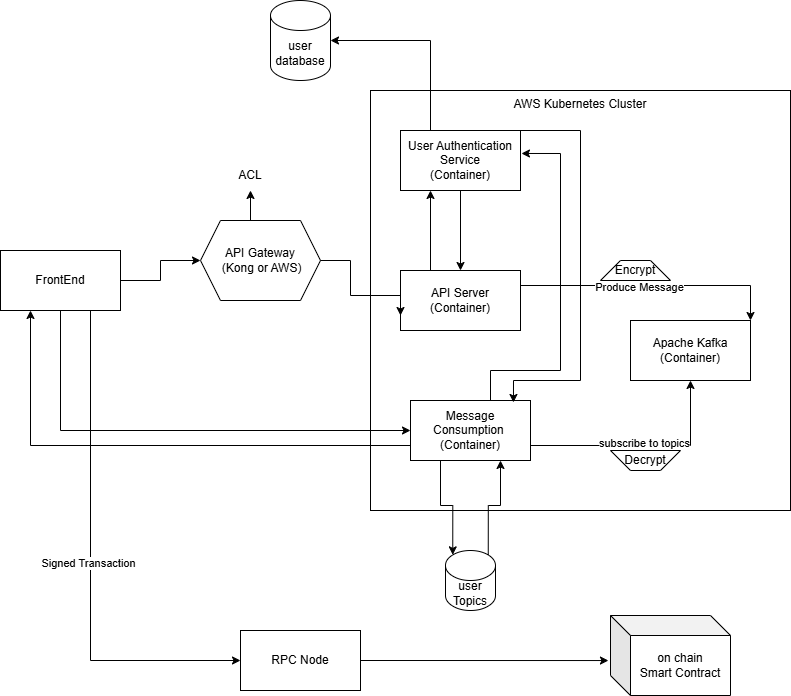

The diagram above was exported from draw.io. Its source (the exported page's mxGraphModel, read from the mxfile embedded in the PNG):
<mxGraphModel dx="1377" dy="833" grid="1" gridSize="10" guides="1" tooltips="1" connect="1" arrows="1" fold="1" page="1" pageScale="1" pageWidth="850" pageHeight="1100" math="0" shadow="0">
  <root>
    <mxCell id="0" />
    <mxCell id="1" parent="0" />
    <mxCell id="5inrHGd8FxkL76Y0GAfl-4" style="edgeStyle=orthogonalEdgeStyle;rounded=0;orthogonalLoop=1;jettySize=auto;html=1;exitX=1;exitY=0.5;exitDx=0;exitDy=0;entryX=0;entryY=0.5;entryDx=0;entryDy=0;" edge="1" parent="1" source="5inrHGd8FxkL76Y0GAfl-1" target="5inrHGd8FxkL76Y0GAfl-3">
      <mxGeometry relative="1" as="geometry" />
    </mxCell>
    <mxCell id="5inrHGd8FxkL76Y0GAfl-40" style="edgeStyle=orthogonalEdgeStyle;rounded=0;orthogonalLoop=1;jettySize=auto;html=1;exitX=0.75;exitY=1;exitDx=0;exitDy=0;entryX=0;entryY=0.5;entryDx=0;entryDy=0;" edge="1" parent="1" source="5inrHGd8FxkL76Y0GAfl-1" target="5inrHGd8FxkL76Y0GAfl-36">
      <mxGeometry relative="1" as="geometry" />
    </mxCell>
    <mxCell id="5inrHGd8FxkL76Y0GAfl-41" value="Signed Transaction" style="edgeLabel;html=1;align=center;verticalAlign=middle;resizable=0;points=[];" vertex="1" connectable="0" parent="5inrHGd8FxkL76Y0GAfl-40">
      <mxGeometry x="0.0078" y="-3" relative="1" as="geometry">
        <mxPoint as="offset" />
      </mxGeometry>
    </mxCell>
    <mxCell id="5inrHGd8FxkL76Y0GAfl-1" value="FrontEnd" style="rounded=0;whiteSpace=wrap;html=1;" vertex="1" parent="1">
      <mxGeometry x="10" y="270" width="120" height="60" as="geometry" />
    </mxCell>
    <mxCell id="5inrHGd8FxkL76Y0GAfl-35" style="edgeStyle=orthogonalEdgeStyle;rounded=0;orthogonalLoop=1;jettySize=auto;html=1;exitX=0.375;exitY=0;exitDx=0;exitDy=0;entryX=0.5;entryY=1;entryDx=0;entryDy=0;" edge="1" parent="1" source="5inrHGd8FxkL76Y0GAfl-3" target="5inrHGd8FxkL76Y0GAfl-33">
      <mxGeometry relative="1" as="geometry" />
    </mxCell>
    <mxCell id="5inrHGd8FxkL76Y0GAfl-3" value="API Gateway&lt;br&gt;&amp;nbsp;(Kong or AWS)" style="shape=hexagon;perimeter=hexagonPerimeter2;whiteSpace=wrap;html=1;fixedSize=1;" vertex="1" parent="1">
      <mxGeometry x="210" y="240" width="120" height="80" as="geometry" />
    </mxCell>
    <mxCell id="5inrHGd8FxkL76Y0GAfl-6" value="AWS Kubernetes Cluster" style="whiteSpace=wrap;html=1;aspect=fixed;verticalAlign=top;" vertex="1" parent="1">
      <mxGeometry x="380" y="110" width="420" height="420" as="geometry" />
    </mxCell>
    <mxCell id="5inrHGd8FxkL76Y0GAfl-12" style="edgeStyle=orthogonalEdgeStyle;rounded=0;orthogonalLoop=1;jettySize=auto;html=1;exitX=0.5;exitY=1;exitDx=0;exitDy=0;entryX=0.5;entryY=0;entryDx=0;entryDy=0;" edge="1" parent="1" source="5inrHGd8FxkL76Y0GAfl-7" target="5inrHGd8FxkL76Y0GAfl-8">
      <mxGeometry relative="1" as="geometry" />
    </mxCell>
    <mxCell id="5inrHGd8FxkL76Y0GAfl-7" value="User Authentication Service&lt;br&gt;(Container)" style="rounded=0;whiteSpace=wrap;html=1;" vertex="1" parent="1">
      <mxGeometry x="410" y="150" width="120" height="60" as="geometry" />
    </mxCell>
    <mxCell id="5inrHGd8FxkL76Y0GAfl-11" style="edgeStyle=orthogonalEdgeStyle;rounded=0;orthogonalLoop=1;jettySize=auto;html=1;exitX=0.25;exitY=0;exitDx=0;exitDy=0;entryX=0.25;entryY=1;entryDx=0;entryDy=0;" edge="1" parent="1" source="5inrHGd8FxkL76Y0GAfl-8" target="5inrHGd8FxkL76Y0GAfl-7">
      <mxGeometry relative="1" as="geometry" />
    </mxCell>
    <mxCell id="5inrHGd8FxkL76Y0GAfl-14" style="edgeStyle=orthogonalEdgeStyle;rounded=0;orthogonalLoop=1;jettySize=auto;html=1;exitX=1;exitY=0.25;exitDx=0;exitDy=0;entryX=1;entryY=0;entryDx=0;entryDy=0;" edge="1" parent="1" source="5inrHGd8FxkL76Y0GAfl-8" target="5inrHGd8FxkL76Y0GAfl-13">
      <mxGeometry relative="1" as="geometry" />
    </mxCell>
    <mxCell id="5inrHGd8FxkL76Y0GAfl-15" value="Produce Message" style="edgeLabel;html=1;align=center;verticalAlign=middle;resizable=0;points=[];" vertex="1" connectable="0" parent="5inrHGd8FxkL76Y0GAfl-14">
      <mxGeometry x="-0.1059" y="-1" relative="1" as="geometry">
        <mxPoint as="offset" />
      </mxGeometry>
    </mxCell>
    <mxCell id="5inrHGd8FxkL76Y0GAfl-8" value="API Server&lt;br&gt;(Container)" style="rounded=0;whiteSpace=wrap;html=1;" vertex="1" parent="1">
      <mxGeometry x="410" y="290" width="120" height="60" as="geometry" />
    </mxCell>
    <mxCell id="5inrHGd8FxkL76Y0GAfl-9" style="edgeStyle=orthogonalEdgeStyle;rounded=0;orthogonalLoop=1;jettySize=auto;html=1;exitX=1;exitY=0.5;exitDx=0;exitDy=0;entryX=0;entryY=0.75;entryDx=0;entryDy=0;" edge="1" parent="1" source="5inrHGd8FxkL76Y0GAfl-3" target="5inrHGd8FxkL76Y0GAfl-8">
      <mxGeometry relative="1" as="geometry">
        <Array as="points">
          <mxPoint x="360" y="280" />
          <mxPoint x="360" y="315" />
        </Array>
      </mxGeometry>
    </mxCell>
    <mxCell id="5inrHGd8FxkL76Y0GAfl-13" value="Apache Kafka&lt;br&gt;(Container)" style="rounded=0;whiteSpace=wrap;html=1;" vertex="1" parent="1">
      <mxGeometry x="640" y="340" width="120" height="60" as="geometry" />
    </mxCell>
    <mxCell id="5inrHGd8FxkL76Y0GAfl-16" value="user database" style="shape=cylinder3;whiteSpace=wrap;html=1;boundedLbl=1;backgroundOutline=1;size=15;" vertex="1" parent="1">
      <mxGeometry x="280" y="20" width="60" height="80" as="geometry" />
    </mxCell>
    <mxCell id="5inrHGd8FxkL76Y0GAfl-17" style="edgeStyle=orthogonalEdgeStyle;rounded=0;orthogonalLoop=1;jettySize=auto;html=1;exitX=0.25;exitY=0;exitDx=0;exitDy=0;entryX=1;entryY=0.5;entryDx=0;entryDy=0;entryPerimeter=0;" edge="1" parent="1" source="5inrHGd8FxkL76Y0GAfl-7" target="5inrHGd8FxkL76Y0GAfl-16">
      <mxGeometry relative="1" as="geometry" />
    </mxCell>
    <mxCell id="5inrHGd8FxkL76Y0GAfl-24" style="edgeStyle=orthogonalEdgeStyle;rounded=0;orthogonalLoop=1;jettySize=auto;html=1;exitX=1;exitY=0.75;exitDx=0;exitDy=0;entryX=0.5;entryY=1;entryDx=0;entryDy=0;" edge="1" parent="1" source="5inrHGd8FxkL76Y0GAfl-26" target="5inrHGd8FxkL76Y0GAfl-13">
      <mxGeometry relative="1" as="geometry" />
    </mxCell>
    <mxCell id="5inrHGd8FxkL76Y0GAfl-25" value="subscribe to topics" style="edgeLabel;html=1;align=center;verticalAlign=middle;resizable=0;points=[];" vertex="1" connectable="0" parent="5inrHGd8FxkL76Y0GAfl-24">
      <mxGeometry x="-0.0083" y="3" relative="1" as="geometry">
        <mxPoint x="1" as="offset" />
      </mxGeometry>
    </mxCell>
    <mxCell id="5inrHGd8FxkL76Y0GAfl-30" style="edgeStyle=orthogonalEdgeStyle;rounded=0;orthogonalLoop=1;jettySize=auto;html=1;exitX=0.855;exitY=0;exitDx=0;exitDy=4.35;exitPerimeter=0;entryX=0.75;entryY=1;entryDx=0;entryDy=0;" edge="1" parent="1" source="5inrHGd8FxkL76Y0GAfl-21" target="5inrHGd8FxkL76Y0GAfl-26">
      <mxGeometry relative="1" as="geometry" />
    </mxCell>
    <mxCell id="5inrHGd8FxkL76Y0GAfl-21" value="user&lt;br&gt;Topics" style="shape=cylinder3;whiteSpace=wrap;html=1;boundedLbl=1;backgroundOutline=1;size=15;" vertex="1" parent="1">
      <mxGeometry x="455" y="570" width="50" height="60" as="geometry" />
    </mxCell>
    <mxCell id="5inrHGd8FxkL76Y0GAfl-28" style="edgeStyle=orthogonalEdgeStyle;rounded=0;orthogonalLoop=1;jettySize=auto;html=1;exitX=0;exitY=0.75;exitDx=0;exitDy=0;entryX=0.25;entryY=1;entryDx=0;entryDy=0;" edge="1" parent="1" source="5inrHGd8FxkL76Y0GAfl-26" target="5inrHGd8FxkL76Y0GAfl-1">
      <mxGeometry relative="1" as="geometry" />
    </mxCell>
    <mxCell id="5inrHGd8FxkL76Y0GAfl-26" value="Message Consumption&amp;nbsp;&lt;br&gt;(Container)" style="rounded=0;whiteSpace=wrap;html=1;" vertex="1" parent="1">
      <mxGeometry x="420" y="420" width="120" height="60" as="geometry" />
    </mxCell>
    <mxCell id="5inrHGd8FxkL76Y0GAfl-27" style="edgeStyle=orthogonalEdgeStyle;rounded=0;orthogonalLoop=1;jettySize=auto;html=1;exitX=0.5;exitY=1;exitDx=0;exitDy=0;entryX=0;entryY=0.5;entryDx=0;entryDy=0;" edge="1" parent="1" source="5inrHGd8FxkL76Y0GAfl-1" target="5inrHGd8FxkL76Y0GAfl-26">
      <mxGeometry relative="1" as="geometry" />
    </mxCell>
    <mxCell id="5inrHGd8FxkL76Y0GAfl-29" style="edgeStyle=orthogonalEdgeStyle;rounded=0;orthogonalLoop=1;jettySize=auto;html=1;exitX=0.25;exitY=1;exitDx=0;exitDy=0;entryX=0.145;entryY=0;entryDx=0;entryDy=4.35;entryPerimeter=0;" edge="1" parent="1" source="5inrHGd8FxkL76Y0GAfl-26" target="5inrHGd8FxkL76Y0GAfl-21">
      <mxGeometry relative="1" as="geometry" />
    </mxCell>
    <mxCell id="5inrHGd8FxkL76Y0GAfl-31" style="edgeStyle=orthogonalEdgeStyle;rounded=0;orthogonalLoop=1;jettySize=auto;html=1;exitX=0.5;exitY=0;exitDx=0;exitDy=0;entryX=1.008;entryY=0.383;entryDx=0;entryDy=0;entryPerimeter=0;" edge="1" parent="1" source="5inrHGd8FxkL76Y0GAfl-26" target="5inrHGd8FxkL76Y0GAfl-7">
      <mxGeometry relative="1" as="geometry">
        <Array as="points">
          <mxPoint x="500" y="420" />
          <mxPoint x="500" y="390" />
          <mxPoint x="570" y="390" />
          <mxPoint x="570" y="173" />
        </Array>
      </mxGeometry>
    </mxCell>
    <mxCell id="5inrHGd8FxkL76Y0GAfl-32" style="edgeStyle=orthogonalEdgeStyle;rounded=0;orthogonalLoop=1;jettySize=auto;html=1;exitX=1;exitY=0;exitDx=0;exitDy=0;entryX=0.858;entryY=0.033;entryDx=0;entryDy=0;entryPerimeter=0;" edge="1" parent="1" source="5inrHGd8FxkL76Y0GAfl-7" target="5inrHGd8FxkL76Y0GAfl-26">
      <mxGeometry relative="1" as="geometry">
        <Array as="points">
          <mxPoint x="590" y="150" />
          <mxPoint x="590" y="400" />
          <mxPoint x="523" y="400" />
        </Array>
      </mxGeometry>
    </mxCell>
    <mxCell id="5inrHGd8FxkL76Y0GAfl-33" value="ACL" style="text;html=1;align=center;verticalAlign=middle;whiteSpace=wrap;rounded=0;" vertex="1" parent="1">
      <mxGeometry x="230" y="180" width="60" height="30" as="geometry" />
    </mxCell>
    <mxCell id="5inrHGd8FxkL76Y0GAfl-36" value="RPC Node" style="rounded=0;whiteSpace=wrap;html=1;" vertex="1" parent="1">
      <mxGeometry x="250" y="650" width="120" height="60" as="geometry" />
    </mxCell>
    <mxCell id="5inrHGd8FxkL76Y0GAfl-42" value="on chain&lt;br&gt;Smart Contract" style="shape=cube;whiteSpace=wrap;html=1;boundedLbl=1;backgroundOutline=1;darkOpacity=0.05;darkOpacity2=0.1;" vertex="1" parent="1">
      <mxGeometry x="620" y="635" width="120" height="80" as="geometry" />
    </mxCell>
    <mxCell id="5inrHGd8FxkL76Y0GAfl-45" style="edgeStyle=orthogonalEdgeStyle;rounded=0;orthogonalLoop=1;jettySize=auto;html=1;exitX=1;exitY=0.5;exitDx=0;exitDy=0;entryX=-0.017;entryY=0.563;entryDx=0;entryDy=0;entryPerimeter=0;" edge="1" parent="1" source="5inrHGd8FxkL76Y0GAfl-36" target="5inrHGd8FxkL76Y0GAfl-42">
      <mxGeometry relative="1" as="geometry" />
    </mxCell>
    <mxCell id="5inrHGd8FxkL76Y0GAfl-46" value="Encrypt" style="shape=trapezoid;perimeter=trapezoidPerimeter;whiteSpace=wrap;html=1;fixedSize=1;" vertex="1" parent="1">
      <mxGeometry x="610" y="280" width="70" height="20" as="geometry" />
    </mxCell>
    <mxCell id="5inrHGd8FxkL76Y0GAfl-47" value="Decrypt" style="shape=trapezoid;perimeter=trapezoidPerimeter;whiteSpace=wrap;html=1;fixedSize=1;direction=west;" vertex="1" parent="1">
      <mxGeometry x="620" y="470" width="70" height="20" as="geometry" />
    </mxCell>
  </root>
</mxGraphModel>